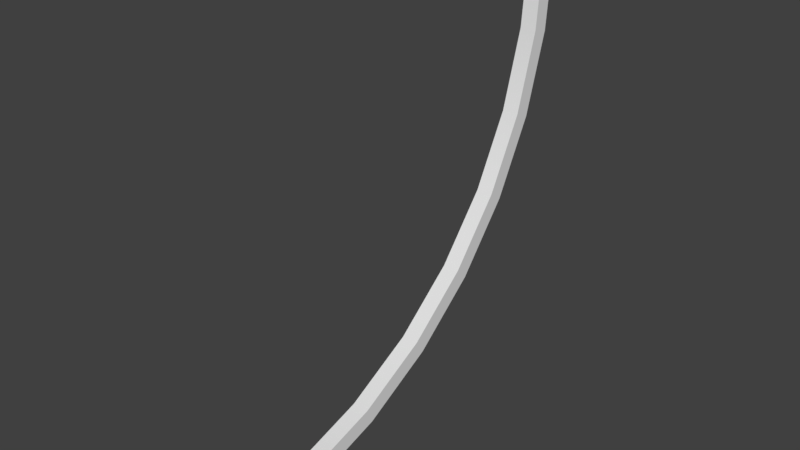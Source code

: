 # Source: ledQuarterPipe5x5x5.blend  (saved by Blender 2.77.0; exported with 4.5.12 LTS)
import bpy
from mathutils import Matrix  # noqa: F401  (used for matrix-valued properties, if any)

bpy.ops.wm.read_factory_settings(use_empty=True)
scene = bpy.context.scene
scene.name = 'Scene'

# ---- collections
col_collection_1 = bpy.data.collections.new('Collection 1'); scene.collection.children.link(col_collection_1)

# ---- materials (node trees are filled in below, after node groups)
mat_material = bpy.data.materials.new('Material')
mat_material.alpha_threshold = 0.0
mat_material.use_transparent_shadow = False
mat_material.roughness = 0.5
mat_material.line_color = (0.0, 0.0, 0.0, 1.0)

# ---- material node trees

# ---- world
world_world = bpy.data.worlds.new('World'); scene.world = world_world
world_world.color = (0.05088, 0.05088, 0.05088)
world_world.use_sun_shadow = False
world_world.sun_shadow_jitter_overblur = 0.0
world_world.cycles.sampling_method = 'MANUAL'

# ---- meshes
me_cube_001 = bpy.data.meshes.new('Cube.001')
me_cube_001.from_pydata([(-0.1, 0.102, 5.0), (-0.1, -5.0, -0.1021), (-0.1, -4.005, -0.004006), (-0.1, -3.048, 0.2864), (-0.1, -2.166, 0.7579), (-0.1, -1.392, 1.392), (-0.1, -0.7579, 2.166), (-0.1, -0.2864, 3.048), (-0.1, 0.004008, 4.005), (0.1, -0.1922, 4.044), (0.1, -0.4712, 3.124), (0.1, -0.9242, 2.277), (0.1, -1.534, 1.534), (0.1, -2.277, 0.9242), (0.1, -3.124, 0.4712), (0.1, -4.044, 0.1922), (0.1, -5.0, 0.09804), (0.1, -0.09804, 5.0), (-0.1, -0.09804, 5.0), (-0.1, -5.0, 0.09804), (-0.1, -4.044, 0.1922), (-0.1, -3.124, 0.4712), (-0.1, -2.277, 0.9242), (-0.1, -1.534, 1.534), (-0.1, -0.9242, 2.277), (-0.1, -0.4712, 3.124), (-0.1, -0.1922, 4.044), (0.1, 0.004008, 4.005), (0.1, -0.2864, 3.048), (0.1, -0.7579, 2.166), (0.1, -1.392, 1.392), (0.1, -2.166, 0.7579), (0.1, -3.048, 0.2864), (0.1, -4.005, -0.004006), (0.1, -5.0, -0.1021), (0.1, 0.102, 5.0)], [], [(29, 28, 10, 11), (34, 33, 15, 16), (32, 31, 13, 14), (30, 29, 11, 12), (28, 27, 9, 10), (27, 35, 17, 9), (33, 32, 14, 15), (31, 30, 12, 13), (1, 19, 20, 2), (2, 20, 21, 3), (3, 21, 22, 4), (4, 22, 23, 5), (5, 23, 24, 6), (6, 24, 25, 7), (7, 25, 26, 8), (8, 26, 18, 0), (3, 32, 33, 2), (19, 16, 15, 20), (4, 31, 32, 3), (20, 15, 14, 21), (5, 30, 31, 4), (21, 14, 13, 22), (1, 34, 16, 19), (6, 29, 30, 5), (22, 13, 12, 23), (18, 17, 35, 0), (7, 28, 29, 6), (23, 12, 11, 24), (8, 27, 28, 7), (24, 11, 10, 25), (0, 35, 27, 8), (25, 10, 9, 26), (2, 33, 34, 1), (26, 9, 17, 18)])
me_cube_001.polygons.foreach_set('use_smooth', [True] * 34)
_uv = me_cube_001.uv_layers.new(name='UVMap')
_uv.uv.foreach_set('vector', [2.009e-07, 0.8168, 0.0, 0.0, 0.0, 0.0, 2.009e-07, 0.9802, 0.0, 1.055e-06, 0.0, 0.0, 0.0, 0.0, 0.0, 0.1634, 1.005e-07, 0.3267, 0.0, 0.0, 0.0, 0.0, 2.009e-07, 0.4901, 2.009e-07, 0.6534, 0.0, 0.0, 0.0, 0.0, 2.009e-07, 0.8168, 2.009e-07, 0.9802, 0.0, 0.0, 0.0, 0.0, 1.005e-07, 1.144, 1.005e-07, 1.144, 0.0, 0.0, 0.0, 0.0, 0.0, 1.307, 0.0, 0.1634, 0.0, 0.0, 0.0, 0.0, 1.005e-07, 0.3267, 2.009e-07, 0.4901, 0.0, 0.0, 0.0, 0.0, 2.009e-07, 0.6534, 0.0, 1.055e-06, 0.0, 0.1634, 0.0, 0.0, 0.0, 0.0, 0.0, 0.1634, 1.005e-07, 0.3267, 0.0, 0.0, 0.0, 0.0, 1.005e-07, 0.3267, 2.009e-07, 0.4901, 0.0, 0.0, 0.0, 0.0, 2.009e-07, 0.4901, 2.009e-07, 0.6534, 0.0, 0.0, 0.0, 0.0, 2.009e-07, 0.6534, 2.009e-07, 0.8168, 0.0, 0.0, 0.0, 0.0, 2.009e-07, 0.8168, 2.009e-07, 0.9802, 0.0, 0.0, 0.0, 0.0, 2.009e-07, 0.9802, 1.005e-07, 1.144, 0.0, 0.0, 0.0, 0.0, 1.005e-07, 1.144, 0.0, 1.307, 0.0, 0.0, 0.0, 0.0, 0.0, 0.0, 0.0, 0.0, 0.0, 0.1634, 0.0, 0.1634, 0.0, 0.1634, 0.0, 0.1634, 0.0, 0.0, 0.0, 0.0, 0.0, 0.0, 0.0, 0.0, 1.005e-07, 0.3267, 1.005e-07, 0.3267, 1.005e-07, 0.3267, 1.005e-07, 0.3267, 0.0, 0.0, 0.0, 0.0, 0.0, 0.0, 0.0, 0.0, 2.009e-07, 0.4901, 2.009e-07, 0.4901, 2.009e-07, 0.4901, 2.009e-07, 0.4901, 0.0, 0.0, 0.0, 0.0, 0.0, 1.055e-06, 0.0, 1.055e-06, 0.0, 0.1634, 0.0, 0.1634, 0.0, 0.0, 0.0, 0.0, 2.009e-07, 0.6534, 2.009e-07, 0.6534, 2.009e-07, 0.6534, 2.009e-07, 0.6534, 0.0, 0.0, 0.0, 0.0, 0.0, 0.0, 0.0, 0.0, 0.0, 0.0, 0.0, 0.0, 0.0, 0.0, 0.0, 0.0, 2.009e-07, 0.8168, 2.009e-07, 0.8168, 2.009e-07, 0.8168, 2.009e-07, 0.8168, 0.0, 0.0, 0.0, 0.0, 0.0, 0.0, 0.0, 0.0, 2.009e-07, 0.9802, 2.009e-07, 0.9802, 2.009e-07, 0.9802, 2.009e-07, 0.9802, 0.0, 0.0, 0.0, 0.0, 0.0, 0.0, 0.0, 0.0, 1.005e-07, 1.144, 1.005e-07, 1.144, 1.005e-07, 1.144, 1.005e-07, 1.144, 0.0, 0.0, 0.0, 0.0, 0.0, 0.0, 0.0, 0.0, 0.0, 1.055e-06, 0.0, 1.055e-06, 0.0, 1.307, 0.0, 1.307, 0.0, 0.0, 0.0, 0.0])
me_cube_001.materials.append(mat_material)
me_cube_001.use_remesh_preserve_volume = False
me_cube_001.use_remesh_preserve_attributes = False
me_cube_001.use_mirror_vertex_groups = False
me_cube_001.update()

# ---- objects
ob_ledquarterpipe5x5x5 = bpy.data.objects.new('ledQuarterPipe5x5x5', me_cube_001)

# ---- transforms, parenting, visibility, modifiers, constraints
ob_ledquarterpipe5x5x5.location = (0.0, 0.0, 0.0)
ob_ledquarterpipe5x5x5.lock_rotations_4d = False
ob_ledquarterpipe5x5x5.empty_display_type = 'ARROWS'
ob_ledquarterpipe5x5x5.lineart.crease_threshold = 0.0
_m = ob_ledquarterpipe5x5x5.modifiers.new('EdgeSplit', 'EDGE_SPLIT')

# ---- collection membership
col_collection_1.objects.link(ob_ledquarterpipe5x5x5)

# ---- scene / render settings (as saved in the file)
scene.frame_start = 1; scene.frame_end = 250; scene.frame_set(1)
scene.render.engine = 'BLENDER_EEVEE_NEXT'
scene.render.resolution_percentage = 50
scene.render.dither_intensity = 0.0
scene.cycles.use_denoising = False
scene.cycles.samples = 128
scene.cycles.sampling_pattern = 'TABULATED_SOBOL'
scene.cycles.light_sampling_threshold = 0.0
scene.cycles.use_adaptive_sampling = False
scene.cycles.use_light_tree = False
scene.cycles.blur_glossy = 0.0
scene.cycles.sample_clamp_indirect = 0.0
scene.view_settings.view_transform = 'Standard'
bpy.context.view_layer.update()

# ---- added for rendering (the .blend has no active camera and no usable light): camera, sun
cam_auto = bpy.data.cameras.new('AutoCamera')
cam_auto.lens = 50.0
cam_auto.sensor_width = 36.0
cam_auto.clip_end = 1000.0
ob_auto_camera = bpy.data.objects.new('AutoCamera', cam_auto)
scene.collection.objects.link(ob_auto_camera)
ob_auto_camera.location = (6.67899, -10.464, 7.79239)
ob_auto_camera.rotation_euler = (1.09748, -7.21219e-08, 0.694738)
scene.camera = ob_auto_camera
light_auto_sun = bpy.data.lights.new('AutoSun', 'SUN')
light_auto_sun.energy = 3.0
light_auto_sun.angle = 0.0523599
ob_auto_sun = bpy.data.objects.new('AutoSun', light_auto_sun)
scene.collection.objects.link(ob_auto_sun)
ob_auto_sun.rotation_euler = (0.872665, 0.174533, 0.523599)
bpy.context.view_layer.update()
